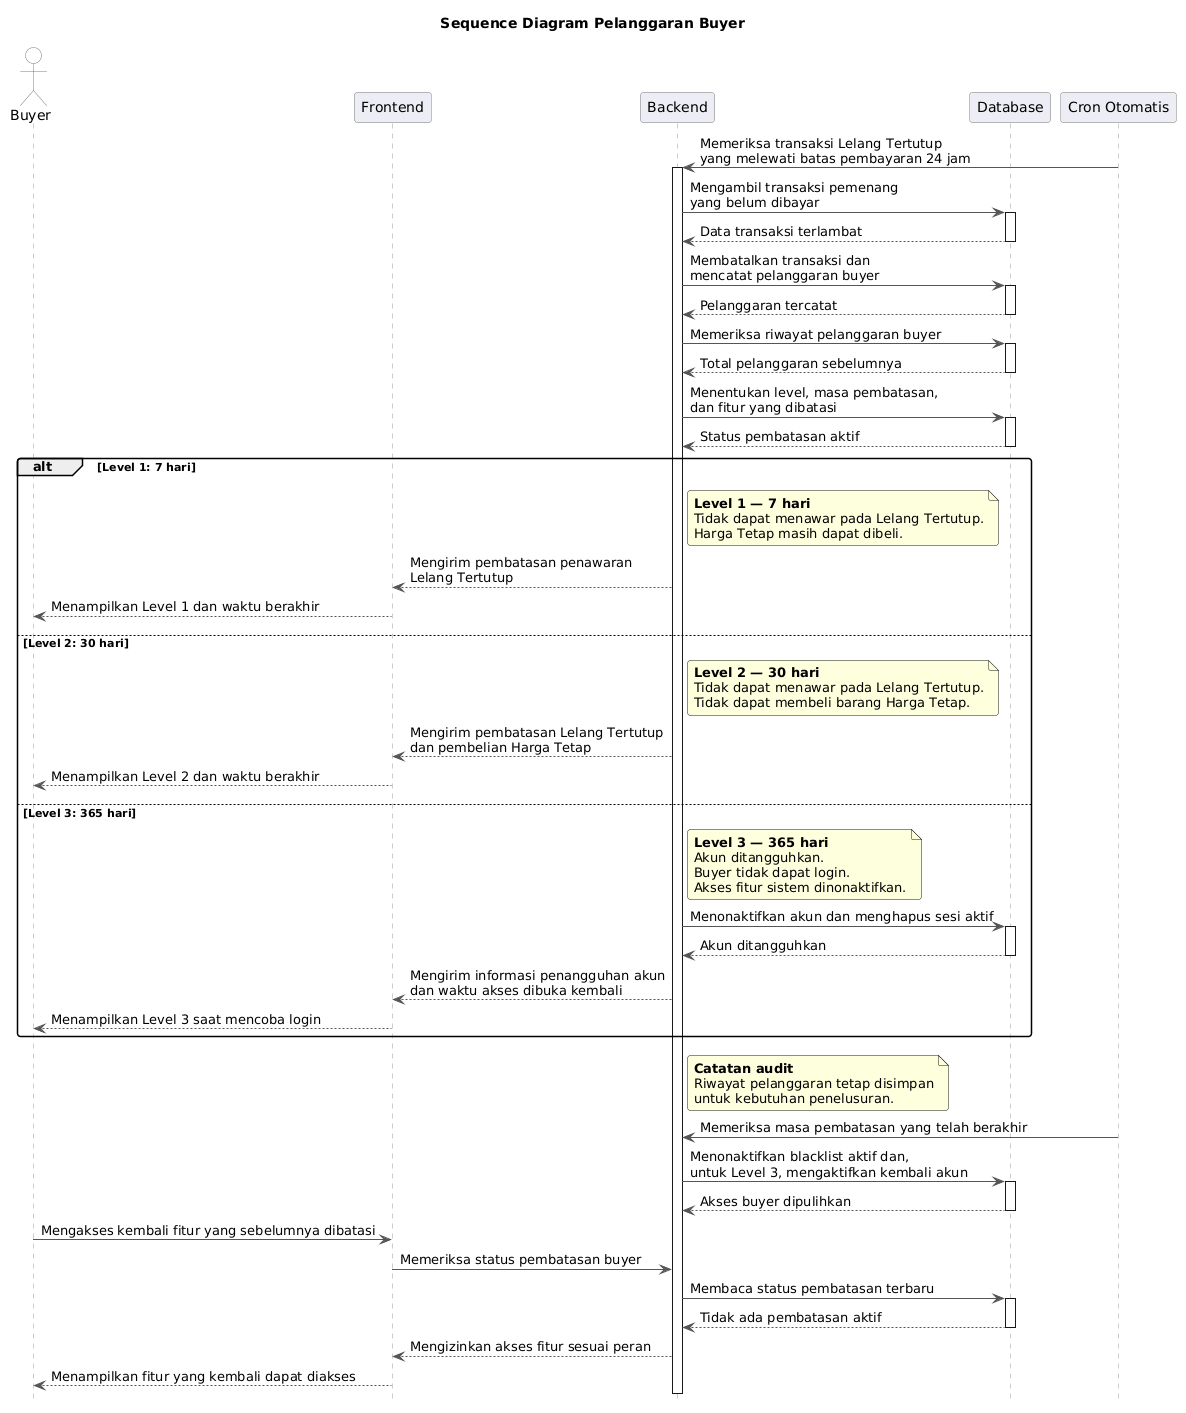

The diagram above was rendered by PlantUML. Its source (embedded in the PNG):
@startuml
title Sequence Diagram Pelanggaran Buyer
hide footbox

skinparam shadowing false
skinparam roundcorner 6
skinparam sequence {
  ArrowColor #555555
  LifeLineBorderColor #999999
  LifeLineBackgroundColor #FFFFFF
  ParticipantBorderColor #777777
  ParticipantBackgroundColor #EDEDF5
  ActorBorderColor #777777
  ActorBackgroundColor #FFFFFF
}

actor Buyer
participant Frontend
participant Backend
participant Database
participant "Cron Otomatis" as Cron

Cron -> Backend: Memeriksa transaksi Lelang Tertutup\nyang melewati batas pembayaran 24 jam
activate Backend
Backend -> Database: Mengambil transaksi pemenang\nyang belum dibayar
activate Database
Database --> Backend: Data transaksi terlambat
deactivate Database

Backend -> Database: Membatalkan transaksi dan\nmencatat pelanggaran buyer
activate Database
Database --> Backend: Pelanggaran tercatat
deactivate Database

Backend -> Database: Memeriksa riwayat pelanggaran buyer
activate Database
Database --> Backend: Total pelanggaran sebelumnya
deactivate Database
Backend -> Database: Menentukan level, masa pembatasan,\ndan fitur yang dibatasi
activate Database
Database --> Backend: Status pembatasan aktif
deactivate Database

alt Level 1: 7 hari
  note right of Backend
  <b>Level 1 — 7 hari</b>
  Tidak dapat menawar pada Lelang Tertutup.
  Harga Tetap masih dapat dibeli.
  end note
  Backend --> Frontend: Mengirim pembatasan penawaran\nLelang Tertutup
  Frontend --> Buyer: Menampilkan Level 1 dan waktu berakhir
else Level 2: 30 hari
  note right of Backend
  <b>Level 2 — 30 hari</b>
  Tidak dapat menawar pada Lelang Tertutup.
  Tidak dapat membeli barang Harga Tetap.
  end note
  Backend --> Frontend: Mengirim pembatasan Lelang Tertutup\ndan pembelian Harga Tetap
  Frontend --> Buyer: Menampilkan Level 2 dan waktu berakhir
else Level 3: 365 hari
  note right of Backend
  <b>Level 3 — 365 hari</b>
  Akun ditangguhkan.
  Buyer tidak dapat login.
  Akses fitur sistem dinonaktifkan.
  end note
  Backend -> Database: Menonaktifkan akun dan menghapus sesi aktif
  activate Database
  Database --> Backend: Akun ditangguhkan
  deactivate Database
  Backend --> Frontend: Mengirim informasi penangguhan akun\ndan waktu akses dibuka kembali
  Frontend --> Buyer: Menampilkan Level 3 saat mencoba login
end

note right of Backend
<b>Catatan audit</b>
Riwayat pelanggaran tetap disimpan
untuk kebutuhan penelusuran.
end note

Cron -> Backend: Memeriksa masa pembatasan yang telah berakhir
Backend -> Database: Menonaktifkan blacklist aktif dan,\nuntuk Level 3, mengaktifkan kembali akun
activate Database
Database --> Backend: Akses buyer dipulihkan
deactivate Database

Buyer -> Frontend: Mengakses kembali fitur yang sebelumnya dibatasi
Frontend -> Backend: Memeriksa status pembatasan buyer
Backend -> Database: Membaca status pembatasan terbaru
activate Database
Database --> Backend: Tidak ada pembatasan aktif
deactivate Database
Backend --> Frontend: Mengizinkan akses fitur sesuai peran
Frontend --> Buyer: Menampilkan fitur yang kembali dapat diakses

deactivate Backend
@enduml